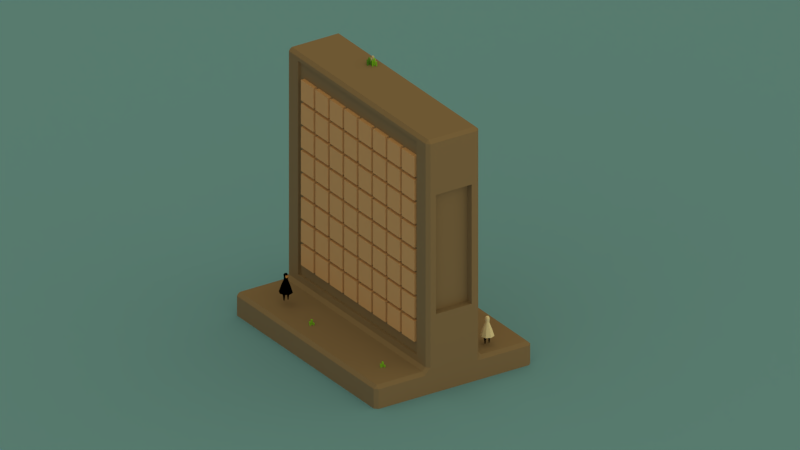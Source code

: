 # Source: level.blend  (saved by Blender 2.77.0; exported with 4.5.12 LTS)
import bpy
from mathutils import Matrix  # noqa: F401  (used for matrix-valued properties, if any)

bpy.ops.wm.read_factory_settings(use_empty=True)
scene = bpy.context.scene
scene.name = 'Scene'

# ---- collections
col_collection_1 = bpy.data.collections.new('Collection 1'); scene.collection.children.link(col_collection_1)
col_collection_12 = bpy.data.collections.new('Collection 12'); scene.collection.children.link(col_collection_12)

# ---- materials (node trees are filled in below, after node groups)
mat_material_003 = bpy.data.materials.new('Material.003')
mat_material_003.alpha_threshold = 0.0
mat_material_003.diffuse_color = (1.0, 1.0, 1.0, 1.0)
mat_material_003.roughness = 0.5
mat_material_002 = bpy.data.materials.new('Material.002')
mat_material_002.alpha_threshold = 0.0
mat_material_002.diffuse_color = (0.8, 0.4383, 0.2189, 1.0)
mat_material_002.roughness = 0.5
mat_material_001 = bpy.data.materials.new('Material.001')
mat_material_001.alpha_threshold = 0.0
mat_material_001.diffuse_color = (0.0, 0.0, 0.0, 1.0)
mat_material_001.roughness = 0.5
mat_material_005 = bpy.data.materials.new('Material.005')
mat_material_005.alpha_threshold = 0.0
mat_material_005.diffuse_color = (0.28, 0.8, 0.06832, 1.0)
mat_material_005.roughness = 0.5
mat_material_005.specular_intensity = 0.0
mat_material_006 = bpy.data.materials.new('Material.006')
mat_material_006.alpha_threshold = 0.0
mat_material_006.diffuse_color = (0.127, 0.4116, 0.07181, 1.0)
mat_material_006.roughness = 0.5
mat_material_006.specular_intensity = 0.0
mat_material_004 = bpy.data.materials.new('Material.004')
mat_material_004.alpha_threshold = 0.0
mat_material_004.diffuse_color = (0.1355, 0.457, 1.0, 1.0)
mat_material_004.roughness = 0.5
mat_material_004.specular_intensity = 0.0
mat_material_007 = bpy.data.materials.new('Material.007')
mat_material_007.alpha_threshold = 0.0
mat_material_007.roughness = 0.5
mat_material_007.specular_intensity = 0.0
mat_material_007.line_color = (0.0, 0.0, 0.0, 1.0)
mat_material_008 = bpy.data.materials.new('Material.008')
mat_material_008.alpha_threshold = 0.0
mat_material_008.roughness = 0.5

# ---- material node trees
mat_material_003.use_nodes = True; mat_material_003.node_tree.nodes.clear()
_N = mat_material_003.node_tree.nodes; _L = mat_material_003.node_tree.links
n0 = _N.new('ShaderNodeOutputMaterial'); n0.name = 'Material Output'; n0.location = (300, 300)
n1 = _N.new('ShaderNodeBsdfDiffuse'); n1.name = 'Diffuse BSDF'; n1.location = (10, 300)
n1.inputs[0].default_value = (1.0, 1.0, 1.0, 1.0)
_L.new(n1.outputs[0], n0.inputs[0])
n0.is_active_output = True
mat_material_002.use_nodes = True; mat_material_002.node_tree.nodes.clear()
_N = mat_material_002.node_tree.nodes; _L = mat_material_002.node_tree.links
n0 = _N.new('ShaderNodeOutputMaterial'); n0.name = 'Material Output'; n0.location = (300, 300)
n1 = _N.new('ShaderNodeBsdfDiffuse'); n1.name = 'Diffuse BSDF'; n1.location = (10, 300)
n1.inputs[0].default_value = (0.8, 0.4383, 0.2189, 1.0)
_L.new(n1.outputs[0], n0.inputs[0])
n0.is_active_output = True
mat_material_001.use_nodes = True; mat_material_001.node_tree.nodes.clear()
_N = mat_material_001.node_tree.nodes; _L = mat_material_001.node_tree.links
n0 = _N.new('ShaderNodeOutputMaterial'); n0.name = 'Material Output'; n0.location = (300, 300)
n1 = _N.new('ShaderNodeBsdfDiffuse'); n1.name = 'Diffuse BSDF'; n1.location = (10, 300)
n1.inputs[0].default_value = (0.0, 0.0, 0.0, 1.0)
_L.new(n1.outputs[0], n0.inputs[0])
n0.is_active_output = True
mat_material_005.use_nodes = True; mat_material_005.node_tree.nodes.clear()
_N = mat_material_005.node_tree.nodes; _L = mat_material_005.node_tree.links
n0 = _N.new('ShaderNodeOutputMaterial'); n0.name = 'Material Output'; n0.location = (300, 300)
n1 = _N.new('ShaderNodeBsdfDiffuse'); n1.name = 'Diffuse BSDF'; n1.location = (10, 300)
n1.inputs[0].default_value = (0.28, 0.8, 0.06832, 1.0)
_L.new(n1.outputs[0], n0.inputs[0])
n0.is_active_output = True
mat_material_004.use_nodes = True; mat_material_004.node_tree.nodes.clear()
_N = mat_material_004.node_tree.nodes; _L = mat_material_004.node_tree.links
n0 = _N.new('ShaderNodeOutputMaterial'); n0.name = 'Material Output'; n0.location = (1137, 300)
n1 = _N.new('ShaderNodeBsdfDiffuse'); n1.name = 'Diffuse BSDF'; n1.location = (10, 300)
n1.inputs[0].default_value = (0.1355, 0.457, 1.0, 1.0)
n2 = _N.new('ShaderNodeBsdfDiffuse'); n2.name = 'Diffuse BSDF.001'; n2.location = (11, 135)
n2.inputs[0].default_value = (1.0, 1.0, 1.0, 1.0)
n3 = _N.new('ShaderNodeMixShader'); n3.name = 'Mix Shader'; n3.location = (917, 313)
n4 = _N.new('ShaderNodeTexCoord'); n4.name = 'Texture Coordinate'; n4.location = (-143, 591)
n5 = _N.new('ShaderNodeInvert'); n5.name = 'Invert'; n5.location = (697, 426)
n5.inputs[0].default_value = 0.0
n6 = _N.new('ShaderNodeMapping'); n6.name = 'Mapping'; n6.location = (77, 547)
n7 = _N.new('ShaderNodeMath'); n7.name = 'Math'; n7.location = (477, 498)
n7.use_clamp = True
n7.inputs[1].default_value = 2.98e-08
_L.new(n1.outputs[0], n3.inputs[1])
_L.new(n3.outputs[0], n0.inputs[0])
_L.new(n4.outputs[6], n6.inputs[0])
_L.new(n2.outputs[0], n3.inputs[2])
_L.new(n5.outputs[0], n3.inputs[0])
_L.new(n6.outputs[0], n7.inputs[0])
_L.new(n7.outputs[0], n5.inputs[1])
n0.is_active_output = True
mat_material_007.use_nodes = True; mat_material_007.node_tree.nodes.clear()
_N = mat_material_007.node_tree.nodes; _L = mat_material_007.node_tree.links
n0 = _N.new('ShaderNodeOutputMaterial'); n0.name = 'Material Output'; n0.location = (300, 300)
n1 = _N.new('ShaderNodeBsdfDiffuse'); n1.name = 'Diffuse BSDF'; n1.location = (10, 300)
n1.inputs[0].default_value = (0.305, 0.2433, 0.2108, 1.0)
_L.new(n1.outputs[0], n0.inputs[0])
n0.is_active_output = True
mat_material_008.use_nodes = True; mat_material_008.node_tree.nodes.clear()
_N = mat_material_008.node_tree.nodes; _L = mat_material_008.node_tree.links
n0 = _N.new('ShaderNodeOutputMaterial'); n0.name = 'Material Output'; n0.location = (300, 300)
n1 = _N.new('ShaderNodeBsdfDiffuse'); n1.name = 'Diffuse BSDF'; n1.location = (10, 300)
n1.inputs[0].default_value = (0.8, 0.5192, 0.3774, 1.0)
_L.new(n1.outputs[0], n0.inputs[0])
n0.is_active_output = True

# ---- world
world_world = bpy.data.worlds.new('World'); scene.world = world_world
world_world.color = (0.05088, 0.05088, 0.05088)
world_world.use_sun_shadow = False
world_world.sun_shadow_jitter_overblur = 0.0
world_world.cycles.sampling_method = 'MANUAL'

# ---- cameras
cam_camera = bpy.data.cameras.new('Camera')
cam_camera.type = 'ORTHO'
cam_camera.clip_end = 100.0
cam_camera.lens = 35.0
cam_camera.sensor_width = 32.0
cam_camera.sensor_height = 18.0
cam_camera.ortho_scale = 19.61
cam_camera.dof.focus_distance = 0.0

# ---- lights
light_sun = bpy.data.lights.new('Sun', 'SUN')
light_sun.color = (1.0, 0.7604, 0.2291)
light_sun.transmission_factor = 0.0
light_sun.angle = 2.942
light_sun.energy = 1.6
light_sun.shadow_buffer_clip_start = 0.5
light_sun.shadow_soft_size = 10.0
light_sun.shadow_cascade_max_distance = 1000.0

# ---- meshes
me_cube_009 = bpy.data.meshes.new('Cube.009')
me_cube_009.from_pydata([(-0.0423, -0.04025, 0.06682), (-0.01354, -0.01149, 0.1814), (0.03854, -0.04025, 0.06682), (0.009778, -0.01149, 0.1814), (-0.01061, -0.009944, 0.2291), (0.006849, -0.009944, 0.2291), (-0.02929, -0.02724, 0.1241), (0.02553, -0.02724, 0.1241), (0.01157, -0.01328, 0.2193), (-0.01533, -0.01328, 0.2193), (-0.00102, -0.02114, -0.00272), (-0.008585, -0.0287, 0.06927), (-0.00102, -0.01645, -0.00272), (-0.008585, -0.008889, 0.06927), (0.003664, -0.02114, -0.00272), (0.01123, -0.0287, 0.06927), (0.003664, -0.01645, -0.00272), (0.01123, -0.008889, 0.06927), (-0.004802, -0.02492, 0.03328), (-0.004802, -0.01267, 0.03328), (0.007446, -0.01267, 0.03328), (0.007446, -0.02492, 0.03328), (-0.00539, -0.02551, 0.03886), (-0.00539, -0.01208, 0.03886), (0.008034, -0.01208, 0.03886), (0.008034, -0.02551, 0.03886), (-0.004202, -0.01327, 0.02756), (0.006846, -0.01327, 0.02756), (0.006846, -0.02432, 0.02756), (-0.004202, -0.02432, 0.02756), (-0.05889, 0.0, 0.06732), (-0.01833, 0.0, 0.1813), (0.05513, 0.0, 0.06732), (0.01456, 0.0, 0.1813), (-0.01419, 0.0, 0.2288), (0.01043, 0.0, 0.2288), (0.03678, 0.0, 0.1243), (-0.04054, 0.0, 0.1243), (-0.02086, 0.0, 0.2191), (0.01709, 0.0, 0.2191), (-0.001881, -0.05466, 0.06732), (-0.001881, -0.0141, 0.1813), (-0.001881, -0.01007, 0.2325), (-0.001881, -0.03632, 0.1243), (-0.001881, -0.01663, 0.2191), (-0.001881, 0.0, 0.2325), (-0.001881, 0.0, 0.06732), (0.0153, -0.01239, 0.2003), (-0.01444, -0.01239, 0.2003), (0.02045, 0.0, 0.2002), (-0.01959, 0.0, 0.2002), (-0.001881, -0.01536, 0.2002)], [], [(36, 33, 3, 7), (43, 41, 1, 6), (46, 32, 2, 40), (45, 34, 4, 42), (38, 9, 4, 34), (44, 8, 5, 42), (40, 43, 6, 0), (32, 36, 7, 2), (51, 47, 8, 44), (50, 48, 9, 38), (22, 11, 13, 23), (23, 13, 17, 24), (24, 17, 15, 25), (25, 15, 11, 22), (12, 16, 14, 10), (17, 13, 11, 15), (28, 21, 18, 29), (27, 20, 21, 28), (26, 19, 20, 27), (29, 18, 19, 26), (21, 25, 22, 18), (20, 24, 25, 21), (19, 23, 24, 20), (18, 22, 23, 19), (10, 29, 26, 12), (12, 26, 27, 16), (16, 27, 28, 14), (14, 28, 29, 10), (47, 49, 39, 8), (0, 6, 37, 30), (8, 39, 35, 5), (6, 1, 31, 37), (48, 51, 44, 9), (2, 7, 43, 40), (9, 44, 42, 4), (35, 45, 42, 5), (30, 46, 40, 0), (7, 3, 41, 43), (1, 41, 51, 48), (3, 33, 49, 47), (31, 1, 48, 50), (41, 3, 47, 51)])
me_cube_009.polygons.foreach_set('material_index', [0, 0, 0, 0, 0, 0, 0, 0, 0, 0, 2, 2, 2, 2, 2, 2, 2, 2, 2, 2, 2, 2, 2, 2, 2, 2, 2, 2, 1, 0, 0, 0, 0, 0, 0, 0, 0, 0, 0, 0, 0, 0])
me_cube_009.materials.append(mat_material_003)
me_cube_009.materials.append(mat_material_002)
me_cube_009.materials.append(mat_material_001)
me_cube_009.use_remesh_preserve_volume = False
me_cube_009.use_remesh_preserve_attributes = False
me_cube_009.use_mirror_vertex_groups = False
me_cube_009.update()
me_cube_008 = bpy.data.meshes.new('Cube.008')
me_cube_008.from_pydata([(-0.02, -0.02, -0.126), (-0.02, -0.02, 0.126), (-0.02, 0.02, -0.126), (-0.02, 0.02, 0.126), (0.02, -0.02, -0.126), (0.02, -0.02, 0.126), (0.02, 0.02, -0.126), (0.02, 0.02, 0.126), (0.05303, 0.004143, -0.09144), (0.05303, 0.004143, 0.06859), (0.05303, 0.02955, -0.09144), (0.05303, 0.02955, 0.06859), (0.07843, 0.004143, -0.09144), (0.07843, 0.004143, 0.06859), (0.07843, 0.02955, -0.09144), (0.07843, 0.02955, 0.06859), (-0.06848, -0.0374, -0.09811), (-0.06848, -0.0374, 0.06192), (-0.06848, -0.012, -0.09811), (-0.06848, -0.012, 0.06192), (-0.04308, -0.0374, -0.09811), (-0.04308, -0.0374, 0.06192), (-0.04308, -0.012, -0.09811), (-0.04308, -0.012, 0.06192), (0.01644, -0.07986, -0.1337), (0.01644, -0.07986, 0.09751), (0.01644, -0.05446, -0.1337), (0.01644, -0.05446, 0.09751), (0.04185, -0.07986, -0.1337), (0.04185, -0.07986, 0.09751), (0.04185, -0.05446, -0.1337), (0.04185, -0.05446, 0.09751), (-0.06851, 0.02016, -0.07248), (-0.06851, 0.02016, 0.1091), (-0.06851, 0.04011, -0.07248), (-0.06851, 0.04011, 0.1091), (-0.04856, 0.02016, -0.07248), (-0.04856, 0.02016, 0.1091), (-0.04856, 0.04011, -0.07248), (-0.04856, 0.04011, 0.1091)], [], [(0, 1, 3, 2), (2, 3, 7, 6), (6, 7, 5, 4), (4, 5, 1, 0), (2, 6, 4, 0), (7, 3, 1, 5), (8, 9, 11, 10), (10, 11, 15, 14), (14, 15, 13, 12), (12, 13, 9, 8), (10, 14, 12, 8), (15, 11, 9, 13), (16, 17, 19, 18), (18, 19, 23, 22), (22, 23, 21, 20), (20, 21, 17, 16), (18, 22, 20, 16), (23, 19, 17, 21), (24, 25, 27, 26), (26, 27, 31, 30), (30, 31, 29, 28), (28, 29, 25, 24), (26, 30, 28, 24), (31, 27, 25, 29), (32, 33, 35, 34), (34, 35, 39, 38), (38, 39, 37, 36), (36, 37, 33, 32), (34, 38, 36, 32), (39, 35, 33, 37)])
me_cube_008.materials.append(mat_material_005)
me_cube_008.use_remesh_preserve_volume = False
me_cube_008.use_remesh_preserve_attributes = False
me_cube_008.use_mirror_vertex_groups = False
me_cube_008.update()
me_cube_007 = bpy.data.meshes.new('Cube.007')
me_cube_007.from_pydata([(-0.02, -0.02, -0.126), (-0.02, -0.02, 0.126), (-0.02, 0.02, -0.126), (-0.02, 0.02, 0.126), (0.02, -0.02, -0.126), (0.02, -0.02, 0.126), (0.02, 0.02, -0.126), (0.02, 0.02, 0.126), (0.05303, 0.004143, -0.09144), (0.05303, 0.004143, 0.06859), (0.05303, 0.02955, -0.09144), (0.05303, 0.02955, 0.06859), (0.07843, 0.004143, -0.09144), (0.07843, 0.004143, 0.06859), (0.07843, 0.02955, -0.09144), (0.07843, 0.02955, 0.06859), (-0.06848, -0.0374, -0.09811), (-0.06848, -0.0374, 0.06192), (-0.06848, -0.012, -0.09811), (-0.06848, -0.012, 0.06192), (-0.04308, -0.0374, -0.09811), (-0.04308, -0.0374, 0.06192), (-0.04308, -0.012, -0.09811), (-0.04308, -0.012, 0.06192), (0.01644, -0.07986, -0.1337), (0.01644, -0.07986, 0.09751), (0.01644, -0.05446, -0.1337), (0.01644, -0.05446, 0.09751), (0.04185, -0.07986, -0.1337), (0.04185, -0.07986, 0.09751), (0.04185, -0.05446, -0.1337), (0.04185, -0.05446, 0.09751), (-0.06851, 0.02016, -0.07248), (-0.06851, 0.02016, 0.1091), (-0.06851, 0.04011, -0.07248), (-0.06851, 0.04011, 0.1091), (-0.04856, 0.02016, -0.07248), (-0.04856, 0.02016, 0.1091), (-0.04856, 0.04011, -0.07248), (-0.04856, 0.04011, 0.1091)], [], [(0, 1, 3, 2), (2, 3, 7, 6), (6, 7, 5, 4), (4, 5, 1, 0), (2, 6, 4, 0), (7, 3, 1, 5), (8, 9, 11, 10), (10, 11, 15, 14), (14, 15, 13, 12), (12, 13, 9, 8), (10, 14, 12, 8), (15, 11, 9, 13), (16, 17, 19, 18), (18, 19, 23, 22), (22, 23, 21, 20), (20, 21, 17, 16), (18, 22, 20, 16), (23, 19, 17, 21), (24, 25, 27, 26), (26, 27, 31, 30), (30, 31, 29, 28), (28, 29, 25, 24), (26, 30, 28, 24), (31, 27, 25, 29), (32, 33, 35, 34), (34, 35, 39, 38), (38, 39, 37, 36), (36, 37, 33, 32), (34, 38, 36, 32), (39, 35, 33, 37)])
me_cube_007.use_remesh_preserve_volume = False
me_cube_007.use_remesh_preserve_attributes = False
me_cube_007.use_mirror_vertex_groups = False
me_cube_007.update()
me_cube_006 = bpy.data.meshes.new('Cube.006')
me_cube_006.from_pydata([(-0.02, -0.02, -0.126), (-0.02, -0.02, 0.126), (-0.02, 0.02, -0.126), (-0.02, 0.02, 0.126), (0.02, -0.02, -0.126), (0.02, -0.02, 0.126), (0.02, 0.02, -0.126), (0.02, 0.02, 0.126), (0.05303, 0.004143, -0.09144), (0.05303, 0.004143, 0.06859), (0.05303, 0.02955, -0.09144), (0.05303, 0.02955, 0.06859), (0.07843, 0.004143, -0.09144), (0.07843, 0.004143, 0.06859), (0.07843, 0.02955, -0.09144), (0.07843, 0.02955, 0.06859), (-0.06848, -0.0374, -0.09811), (-0.06848, -0.0374, 0.06192), (-0.06848, -0.012, -0.09811), (-0.06848, -0.012, 0.06192), (-0.04308, -0.0374, -0.09811), (-0.04308, -0.0374, 0.06192), (-0.04308, -0.012, -0.09811), (-0.04308, -0.012, 0.06192), (0.01644, -0.07986, -0.1337), (0.01644, -0.07986, 0.09751), (0.01644, -0.05446, -0.1337), (0.01644, -0.05446, 0.09751), (0.04185, -0.07986, -0.1337), (0.04185, -0.07986, 0.09751), (0.04185, -0.05446, -0.1337), (0.04185, -0.05446, 0.09751), (-0.06851, 0.02016, -0.07248), (-0.06851, 0.02016, 0.1091), (-0.06851, 0.04011, -0.07248), (-0.06851, 0.04011, 0.1091), (-0.04856, 0.02016, -0.07248), (-0.04856, 0.02016, 0.1091), (-0.04856, 0.04011, -0.07248), (-0.04856, 0.04011, 0.1091)], [], [(0, 1, 3, 2), (2, 3, 7, 6), (6, 7, 5, 4), (4, 5, 1, 0), (2, 6, 4, 0), (7, 3, 1, 5), (8, 9, 11, 10), (10, 11, 15, 14), (14, 15, 13, 12), (12, 13, 9, 8), (10, 14, 12, 8), (15, 11, 9, 13), (16, 17, 19, 18), (18, 19, 23, 22), (22, 23, 21, 20), (20, 21, 17, 16), (18, 22, 20, 16), (23, 19, 17, 21), (24, 25, 27, 26), (26, 27, 31, 30), (30, 31, 29, 28), (28, 29, 25, 24), (26, 30, 28, 24), (31, 27, 25, 29), (32, 33, 35, 34), (34, 35, 39, 38), (38, 39, 37, 36), (36, 37, 33, 32), (34, 38, 36, 32), (39, 35, 33, 37)])
me_cube_006.materials.append(mat_material_006)
me_cube_006.use_remesh_preserve_volume = False
me_cube_006.use_remesh_preserve_attributes = False
me_cube_006.use_mirror_vertex_groups = False
me_cube_006.update()
me_cube_005 = bpy.data.meshes.new('Cube.005')
me_cube_005.from_pydata([(-0.02, -0.02, -0.126), (-0.02, -0.02, 0.126), (-0.02, 0.02, -0.126), (-0.02, 0.02, 0.126), (0.02, -0.02, -0.126), (0.02, -0.02, 0.126), (0.02, 0.02, -0.126), (0.02, 0.02, 0.126), (0.05303, 0.004143, -0.09144), (0.05303, 0.004143, 0.06859), (0.05303, 0.02955, -0.09144), (0.05303, 0.02955, 0.06859), (0.07843, 0.004143, -0.09144), (0.07843, 0.004143, 0.06859), (0.07843, 0.02955, -0.09144), (0.07843, 0.02955, 0.06859), (-0.06848, -0.0374, -0.09811), (-0.06848, -0.0374, 0.06192), (-0.06848, -0.012, -0.09811), (-0.06848, -0.012, 0.06192), (-0.04308, -0.0374, -0.09811), (-0.04308, -0.0374, 0.06192), (-0.04308, -0.012, -0.09811), (-0.04308, -0.012, 0.06192), (0.01644, -0.07986, -0.1337), (0.01644, -0.07986, 0.09751), (0.01644, -0.05446, -0.1337), (0.01644, -0.05446, 0.09751), (0.04185, -0.07986, -0.1337), (0.04185, -0.07986, 0.09751), (0.04185, -0.05446, -0.1337), (0.04185, -0.05446, 0.09751), (-0.06851, 0.02016, -0.07248), (-0.06851, 0.02016, 0.1091), (-0.06851, 0.04011, -0.07248), (-0.06851, 0.04011, 0.1091), (-0.04856, 0.02016, -0.07248), (-0.04856, 0.02016, 0.1091), (-0.04856, 0.04011, -0.07248), (-0.04856, 0.04011, 0.1091)], [], [(0, 1, 3, 2), (2, 3, 7, 6), (6, 7, 5, 4), (4, 5, 1, 0), (2, 6, 4, 0), (7, 3, 1, 5), (8, 9, 11, 10), (10, 11, 15, 14), (14, 15, 13, 12), (12, 13, 9, 8), (10, 14, 12, 8), (15, 11, 9, 13), (16, 17, 19, 18), (18, 19, 23, 22), (22, 23, 21, 20), (20, 21, 17, 16), (18, 22, 20, 16), (23, 19, 17, 21), (24, 25, 27, 26), (26, 27, 31, 30), (30, 31, 29, 28), (28, 29, 25, 24), (26, 30, 28, 24), (31, 27, 25, 29), (32, 33, 35, 34), (34, 35, 39, 38), (38, 39, 37, 36), (36, 37, 33, 32), (34, 38, 36, 32), (39, 35, 33, 37)])
me_cube_005.materials.append(mat_material_005)
me_cube_005.use_remesh_preserve_volume = False
me_cube_005.use_remesh_preserve_attributes = False
me_cube_005.use_mirror_vertex_groups = False
me_cube_005.update()
me_cube_004 = bpy.data.meshes.new('Cube.004')
me_cube_004.from_pydata([(-0.02, -0.02, -0.126), (-0.02, -0.02, 0.126), (-0.02, 0.02, -0.126), (-0.02, 0.02, 0.126), (0.02, -0.02, -0.126), (0.02, -0.02, 0.126), (0.02, 0.02, -0.126), (0.02, 0.02, 0.126), (0.05303, 0.004143, -0.09144), (0.05303, 0.004143, 0.06859), (0.05303, 0.02955, -0.09144), (0.05303, 0.02955, 0.06859), (0.07843, 0.004143, -0.09144), (0.07843, 0.004143, 0.06859), (0.07843, 0.02955, -0.09144), (0.07843, 0.02955, 0.06859), (-0.06848, -0.0374, -0.09811), (-0.06848, -0.0374, 0.06192), (-0.06848, -0.012, -0.09811), (-0.06848, -0.012, 0.06192), (-0.04308, -0.0374, -0.09811), (-0.04308, -0.0374, 0.06192), (-0.04308, -0.012, -0.09811), (-0.04308, -0.012, 0.06192), (0.01644, -0.07986, -0.1337), (0.01644, -0.07986, 0.09751), (0.01644, -0.05446, -0.1337), (0.01644, -0.05446, 0.09751), (0.04185, -0.07986, -0.1337), (0.04185, -0.07986, 0.09751), (0.04185, -0.05446, -0.1337), (0.04185, -0.05446, 0.09751), (-0.06851, 0.02016, -0.07248), (-0.06851, 0.02016, 0.1091), (-0.06851, 0.04011, -0.07248), (-0.06851, 0.04011, 0.1091), (-0.04856, 0.02016, -0.07248), (-0.04856, 0.02016, 0.1091), (-0.04856, 0.04011, -0.07248), (-0.04856, 0.04011, 0.1091)], [], [(0, 1, 3, 2), (2, 3, 7, 6), (6, 7, 5, 4), (4, 5, 1, 0), (2, 6, 4, 0), (7, 3, 1, 5), (8, 9, 11, 10), (10, 11, 15, 14), (14, 15, 13, 12), (12, 13, 9, 8), (10, 14, 12, 8), (15, 11, 9, 13), (16, 17, 19, 18), (18, 19, 23, 22), (22, 23, 21, 20), (20, 21, 17, 16), (18, 22, 20, 16), (23, 19, 17, 21), (24, 25, 27, 26), (26, 27, 31, 30), (30, 31, 29, 28), (28, 29, 25, 24), (26, 30, 28, 24), (31, 27, 25, 29), (32, 33, 35, 34), (34, 35, 39, 38), (38, 39, 37, 36), (36, 37, 33, 32), (34, 38, 36, 32), (39, 35, 33, 37)])
me_cube_004.materials.append(mat_material_005)
me_cube_004.use_remesh_preserve_volume = False
me_cube_004.use_remesh_preserve_attributes = False
me_cube_004.use_mirror_vertex_groups = False
me_cube_004.update()
me_plane = bpy.data.meshes.new('Plane')
me_plane.from_pydata([(-100.0, -100.0, 0.0), (100.0, -100.0, 0.0), (-100.0, 100.0, 0.0), (100.0, 100.0, 0.0), (-100.0, 0.0, 0.0), (0.0, -100.0, 0.0), (100.0, 0.0, 0.0), (0.0, 100.0, 0.0), (0.0, 0.0, 0.0), (-100.0, -50.0, 0.0), (50.0, -100.0, 0.0), (100.0, 50.0, 0.0), (-50.0, 100.0, 0.0), (-100.0, 50.0, 0.0), (-50.0, -100.0, 0.0), (100.0, -50.0, 0.0), (50.0, 100.0, 0.0), (0.0, 50.0, 0.0), (0.0, -50.0, 0.0), (-50.0, 0.0, 0.0), (50.0, 0.0, 0.0), (50.0, -50.0, 0.0), (-50.0, -50.0, 0.0), (-50.0, 50.0, 0.0), (50.0, 50.0, 0.0), (-100.0, -75.0, 0.0), (75.0, -100.0, 0.0), (100.0, 75.0, 0.0), (-75.0, 100.0, 0.0), (-100.0, 25.0, 0.0), (-25.0, -100.0, 0.0), (100.0, -25.0, 0.0), (25.0, 100.0, 0.0), (0.0, 75.0, 0.0), (0.0, -25.0, 0.0), (-75.0, 0.0, 0.0), (25.0, 0.0, 0.0), (-100.0, -25.0, 0.0), (25.0, -100.0, 0.0), (100.0, 25.0, 0.0), (-25.0, 100.0, 0.0), (-100.0, 75.0, 0.0), (-75.0, -100.0, 0.0), (100.0, -75.0, 0.0), (75.0, 100.0, 0.0), (0.0, 25.0, 0.0), (0.0, -75.0, 0.0), (-25.0, 0.0, 0.0), (75.0, 0.0, 0.0), (50.0, -25.0, 0.0), (50.0, -75.0, 0.0), (25.0, -50.0, 0.0), (75.0, -50.0, 0.0), (-50.0, -25.0, 0.0), (-50.0, -75.0, 0.0), (-75.0, -50.0, 0.0), (-25.0, -50.0, 0.0), (-50.0, 75.0, 0.0), (-50.0, 25.0, 0.0), (-75.0, 50.0, 0.0), (-25.0, 50.0, 0.0), (50.0, 75.0, 0.0), (50.0, 25.0, 0.0), (25.0, 50.0, 0.0), (75.0, 50.0, 0.0), (75.0, 25.0, 0.0), (25.0, 25.0, 0.0), (25.0, 75.0, 0.0), (-25.0, 25.0, 0.0), (-75.0, 25.0, 0.0), (-75.0, 75.0, 0.0), (-25.0, -75.0, 0.0), (-75.0, -75.0, 0.0), (-75.0, -25.0, 0.0), (75.0, -75.0, 0.0), (25.0, -75.0, 0.0), (25.0, -25.0, 0.0), (75.0, -25.0, 0.0), (-25.0, -25.0, 0.0), (-25.0, 75.0, 0.0), (75.0, 75.0, 0.0), (-100.0, -87.5, 0.0), (87.5, -100.0, 0.0), (100.0, 87.5, 0.0), (-87.5, 100.0, 0.0), (-100.0, 12.5, 0.0), (-12.5, -100.0, 0.0), (100.0, -12.5, 0.0), (12.5, 100.0, 0.0), (0.0, 87.5, 0.0), (0.0, -12.5, 0.0), (-87.5, 0.0, 0.0), (12.5, 0.0, 0.0), (-100.0, -37.5, 0.0), (37.5, -100.0, 0.0), (100.0, 37.5, 0.0), (-37.5, 100.0, 0.0), (-100.0, 62.5, 0.0), (-62.5, -100.0, 0.0), (100.0, -62.5, 0.0), (62.5, 100.0, 0.0), (0.0, 37.5, 0.0), (0.0, -62.5, 0.0), (-37.5, 0.0, 0.0), (62.5, 0.0, 0.0), (50.0, -12.5, 0.0), (50.0, -62.5, 0.0), (12.5, -50.0, 0.0), (62.5, -50.0, 0.0), (-50.0, -12.5, 0.0), (-50.0, -62.5, 0.0), (-87.5, -50.0, 0.0), (-37.5, -50.0, 0.0), (-50.0, 87.5, 0.0), (-50.0, 37.5, 0.0), (-87.5, 50.0, 0.0), (-37.5, 50.0, 0.0), (50.0, 87.5, 0.0), (50.0, 37.5, 0.0), (12.5, 50.0, 0.0), (62.5, 50.0, 0.0), (-100.0, -62.5, 0.0), (62.5, -100.0, 0.0), (100.0, 62.5, 0.0), (-62.5, 100.0, 0.0), (-100.0, 37.5, 0.0), (-37.5, -100.0, 0.0), (100.0, -37.5, 0.0), (37.5, 100.0, 0.0), (0.0, 62.5, 0.0), (0.0, -37.5, 0.0), (-62.5, 0.0, 0.0), (37.5, 0.0, 0.0), (-100.0, -12.5, 0.0), (12.5, -100.0, 0.0), (100.0, 12.5, 0.0), (-12.5, 100.0, 0.0), (-100.0, 87.5, 0.0), (-87.5, -100.0, 0.0), (100.0, -87.5, 0.0), (87.5, 100.0, 0.0), (0.0, 12.5, 0.0), (0.0, -87.5, 0.0), (-12.5, 0.0, 0.0), (87.5, 0.0, 0.0), (50.0, -37.5, 0.0), (50.0, -87.5, 0.0), (37.5, -50.0, 0.0), (87.5, -50.0, 0.0), (-50.0, -37.5, 0.0), (-50.0, -87.5, 0.0), (-62.5, -50.0, 0.0), (-12.5, -50.0, 0.0), (-50.0, 62.5, 0.0), (-50.0, 12.5, 0.0), (-62.5, 50.0, 0.0), (-12.5, 50.0, 0.0), (50.0, 62.5, 0.0), (50.0, 12.5, 0.0), (37.5, 50.0, 0.0), (87.5, 50.0, 0.0), (75.0, 37.5, 0.0), (75.0, 12.5, 0.0), (62.5, 25.0, 0.0), (87.5, 25.0, 0.0), (25.0, 37.5, 0.0), (25.0, 12.5, 0.0), (12.5, 25.0, 0.0), (37.5, 25.0, 0.0), (25.0, 87.5, 0.0), (25.0, 62.5, 0.0), (12.5, 75.0, 0.0), (37.5, 75.0, 0.0), (-25.0, 37.5, 0.0), (-25.0, 12.5, 0.0), (-37.5, 25.0, 0.0), (-12.5, 25.0, 0.0), (-75.0, 37.5, 0.0), (-75.0, 12.5, 0.0), (-87.5, 25.0, 0.0), (-62.5, 25.0, 0.0), (-75.0, 87.5, 0.0), (-75.0, 62.5, 0.0), (-87.5, 75.0, 0.0), (-62.5, 75.0, 0.0), (-25.0, -62.5, 0.0), (-25.0, -87.5, 0.0), (-37.5, -75.0, 0.0), (-12.5, -75.0, 0.0), (-75.0, -62.5, 0.0), (-75.0, -87.5, 0.0), (-87.5, -75.0, 0.0), (-62.5, -75.0, 0.0), (-75.0, -12.5, 0.0), (-75.0, -37.5, 0.0), (-87.5, -25.0, 0.0), (-62.5, -25.0, 0.0), (75.0, -62.5, 0.0), (75.0, -87.5, 0.0), (62.5, -75.0, 0.0), (87.5, -75.0, 0.0), (25.0, -62.5, 0.0), (25.0, -87.5, 0.0), (12.5, -75.0, 0.0), (37.5, -75.0, 0.0), (25.0, -12.5, 0.0), (25.0, -37.5, 0.0), (12.5, -25.0, 0.0), (37.5, -25.0, 0.0), (75.0, -12.5, 0.0), (75.0, -37.5, 0.0), (62.5, -25.0, 0.0), (87.5, -25.0, 0.0), (-25.0, -12.5, 0.0), (-25.0, -37.5, 0.0), (-37.5, -25.0, 0.0), (-12.5, -25.0, 0.0), (-25.0, 87.5, 0.0), (-25.0, 62.5, 0.0), (-37.5, 75.0, 0.0), (-12.5, 75.0, 0.0), (75.0, 87.5, 0.0), (75.0, 62.5, 0.0), (62.5, 75.0, 0.0), (87.5, 75.0, 0.0), (87.5, 62.5, 0.0), (62.5, 62.5, 0.0), (62.5, 87.5, 0.0), (-12.5, 62.5, 0.0), (-37.5, 62.5, 0.0), (-37.5, 87.5, 0.0), (-12.5, -37.5, 0.0), (-37.5, -37.5, 0.0), (-37.5, -12.5, 0.0), (87.5, -37.5, 0.0), (62.5, -37.5, 0.0), (62.5, -12.5, 0.0), (37.5, -37.5, 0.0), (12.5, -37.5, 0.0), (12.5, -12.5, 0.0), (37.5, -87.5, 0.0), (12.5, -87.5, 0.0), (12.5, -62.5, 0.0), (87.5, -87.5, 0.0), (62.5, -87.5, 0.0), (62.5, -62.5, 0.0), (-62.5, -37.5, 0.0), (-87.5, -37.5, 0.0), (-87.5, -12.5, 0.0), (-62.5, -87.5, 0.0), (-87.5, -87.5, 0.0), (-87.5, -62.5, 0.0), (-12.5, -87.5, 0.0), (-37.5, -87.5, 0.0), (-37.5, -62.5, 0.0), (-62.5, 62.5, 0.0), (-87.5, 62.5, 0.0), (-87.5, 87.5, 0.0), (-62.5, 12.5, 0.0), (-87.5, 12.5, 0.0), (-87.5, 37.5, 0.0), (-12.5, 12.5, 0.0), (-37.5, 12.5, 0.0), (-37.5, 37.5, 0.0), (37.5, 62.5, 0.0), (12.5, 62.5, 0.0), (12.5, 87.5, 0.0), (37.5, 12.5, 0.0), (12.5, 12.5, 0.0), (12.5, 37.5, 0.0), (87.5, 12.5, 0.0), (62.5, 12.5, 0.0), (62.5, 37.5, 0.0), (87.5, 37.5, 0.0), (37.5, 37.5, 0.0), (37.5, 87.5, 0.0), (-12.5, 37.5, 0.0), (-62.5, 37.5, 0.0), (-62.5, 87.5, 0.0), (-12.5, -62.5, 0.0), (-62.5, -62.5, 0.0), (-62.5, -12.5, 0.0), (87.5, -62.5, 0.0), (37.5, -62.5, 0.0), (37.5, -12.5, 0.0), (87.5, -12.5, 0.0), (-12.5, -12.5, 0.0), (-12.5, 87.5, 0.0), (87.5, 87.5, 0.0)], [], [(288, 83, 3, 140), (287, 89, 7, 136), (286, 90, 8, 143), (285, 87, 6, 144), (284, 105, 20, 132), (283, 106, 21, 147), (282, 99, 15, 148), (281, 109, 19, 131), (280, 110, 22, 151), (279, 102, 18, 152), (278, 113, 12, 124), (277, 114, 23, 155), (276, 101, 17, 156), (275, 117, 16, 128), (274, 118, 24, 159), (273, 95, 11, 160), (272, 161, 64, 120), (271, 162, 65, 163), (270, 135, 39, 164), (269, 165, 63, 119), (268, 166, 66, 167), (267, 158, 62, 168), (266, 169, 32, 88), (265, 170, 67, 171), (264, 157, 61, 172), (263, 173, 60, 116), (262, 174, 68, 175), (261, 141, 45, 176), (260, 177, 59, 115), (259, 178, 69, 179), (258, 154, 58, 180), (257, 181, 28, 84), (256, 182, 70, 183), (255, 153, 57, 184), (254, 185, 56, 112), (253, 186, 71, 187), (252, 142, 46, 188), (251, 189, 55, 111), (250, 190, 72, 191), (249, 150, 54, 192), (248, 193, 35, 91), (247, 194, 73, 195), (246, 149, 53, 196), (245, 197, 52, 108), (244, 198, 74, 199), (243, 139, 43, 200), (242, 201, 51, 107), (241, 202, 75, 203), (240, 146, 50, 204), (239, 205, 36, 92), (238, 206, 76, 207), (237, 145, 49, 208), (236, 209, 48, 104), (235, 210, 77, 211), (234, 127, 31, 212), (233, 213, 47, 103), (232, 214, 78, 215), (231, 130, 34, 216), (230, 217, 40, 96), (229, 218, 79, 219), (228, 129, 33, 220), (227, 221, 44, 100), (226, 222, 80, 223), (225, 123, 27, 224), (222, 225, 224, 80), (64, 160, 225, 222), (160, 11, 123, 225), (157, 226, 223, 61), (24, 120, 226, 157), (120, 64, 222, 226), (117, 227, 100, 16), (61, 223, 227, 117), (223, 80, 221, 227), (218, 228, 220, 79), (60, 156, 228, 218), (156, 17, 129, 228), (153, 229, 219, 57), (23, 116, 229, 153), (116, 60, 218, 229), (113, 230, 96, 12), (57, 219, 230, 113), (219, 79, 217, 230), (214, 231, 216, 78), (56, 152, 231, 214), (152, 18, 130, 231), (149, 232, 215, 53), (22, 112, 232, 149), (112, 56, 214, 232), (109, 233, 103, 19), (53, 215, 233, 109), (215, 78, 213, 233), (210, 234, 212, 77), (52, 148, 234, 210), (148, 15, 127, 234), (145, 235, 211, 49), (21, 108, 235, 145), (108, 52, 210, 235), (105, 236, 104, 20), (49, 211, 236, 105), (211, 77, 209, 236), (206, 237, 208, 76), (51, 147, 237, 206), (147, 21, 145, 237), (130, 238, 207, 34), (18, 107, 238, 130), (107, 51, 206, 238), (90, 239, 92, 8), (34, 207, 239, 90), (207, 76, 205, 239), (202, 240, 204, 75), (38, 94, 240, 202), (94, 10, 146, 240), (142, 241, 203, 46), (5, 134, 241, 142), (134, 38, 202, 241), (102, 242, 107, 18), (46, 203, 242, 102), (203, 75, 201, 242), (198, 243, 200, 74), (26, 82, 243, 198), (82, 1, 139, 243), (146, 244, 199, 50), (10, 122, 244, 146), (122, 26, 198, 244), (106, 245, 108, 21), (50, 199, 245, 106), (199, 74, 197, 245), (194, 246, 196, 73), (55, 151, 246, 194), (151, 22, 149, 246), (93, 247, 195, 37), (9, 111, 247, 93), (111, 55, 194, 247), (133, 248, 91, 4), (37, 195, 248, 133), (195, 73, 193, 248), (190, 249, 192, 72), (42, 98, 249, 190), (98, 14, 150, 249), (81, 250, 191, 25), (0, 138, 250, 81), (138, 42, 190, 250), (121, 251, 111, 9), (25, 191, 251, 121), (191, 72, 189, 251), (186, 252, 188, 71), (30, 86, 252, 186), (86, 5, 142, 252), (150, 253, 187, 54), (14, 126, 253, 150), (126, 30, 186, 253), (110, 254, 112, 22), (54, 187, 254, 110), (187, 71, 185, 254), (182, 255, 184, 70), (59, 155, 255, 182), (155, 23, 153, 255), (97, 256, 183, 41), (13, 115, 256, 97), (115, 59, 182, 256), (137, 257, 84, 2), (41, 183, 257, 137), (183, 70, 181, 257), (178, 258, 180, 69), (35, 131, 258, 178), (131, 19, 154, 258), (85, 259, 179, 29), (4, 91, 259, 85), (91, 35, 178, 259), (125, 260, 115, 13), (29, 179, 260, 125), (179, 69, 177, 260), (174, 261, 176, 68), (47, 143, 261, 174), (143, 8, 141, 261), (154, 262, 175, 58), (19, 103, 262, 154), (103, 47, 174, 262), (114, 263, 116, 23), (58, 175, 263, 114), (175, 68, 173, 263), (170, 264, 172, 67), (63, 159, 264, 170), (159, 24, 157, 264), (129, 265, 171, 33), (17, 119, 265, 129), (119, 63, 170, 265), (89, 266, 88, 7), (33, 171, 266, 89), (171, 67, 169, 266), (166, 267, 168, 66), (36, 132, 267, 166), (132, 20, 158, 267), (141, 268, 167, 45), (8, 92, 268, 141), (92, 36, 166, 268), (101, 269, 119, 17), (45, 167, 269, 101), (167, 66, 165, 269), (162, 270, 164, 65), (48, 144, 270, 162), (144, 6, 135, 270), (158, 271, 163, 62), (20, 104, 271, 158), (104, 48, 162, 271), (118, 272, 120, 24), (62, 163, 272, 118), (163, 65, 161, 272), (161, 273, 160, 64), (65, 164, 273, 161), (164, 39, 95, 273), (165, 274, 159, 63), (66, 168, 274, 165), (168, 62, 118, 274), (169, 275, 128, 32), (67, 172, 275, 169), (172, 61, 117, 275), (173, 276, 156, 60), (68, 176, 276, 173), (176, 45, 101, 276), (177, 277, 155, 59), (69, 180, 277, 177), (180, 58, 114, 277), (181, 278, 124, 28), (70, 184, 278, 181), (184, 57, 113, 278), (185, 279, 152, 56), (71, 188, 279, 185), (188, 46, 102, 279), (189, 280, 151, 55), (72, 192, 280, 189), (192, 54, 110, 280), (193, 281, 131, 35), (73, 196, 281, 193), (196, 53, 109, 281), (197, 282, 148, 52), (74, 200, 282, 197), (200, 43, 99, 282), (201, 283, 147, 51), (75, 204, 283, 201), (204, 50, 106, 283), (205, 284, 132, 36), (76, 208, 284, 205), (208, 49, 105, 284), (209, 285, 144, 48), (77, 212, 285, 209), (212, 31, 87, 285), (213, 286, 143, 47), (78, 216, 286, 213), (216, 34, 90, 286), (217, 287, 136, 40), (79, 220, 287, 217), (220, 33, 89, 287), (221, 288, 140, 44), (80, 224, 288, 221), (224, 27, 83, 288)])
me_plane.polygons.foreach_set('use_smooth', [True] * 256)
me_plane.materials.append(mat_material_004)
me_plane.use_remesh_preserve_volume = False
me_plane.use_remesh_preserve_attributes = False
me_plane.use_mirror_vertex_groups = False
me_plane.update()
me_cube_001 = bpy.data.meshes.new('Cube.001')
me_cube_001.from_pydata([(-0.0423, -0.04025, 0.06682), (-0.01354, -0.01149, 0.1814), (0.03854, -0.04025, 0.06682), (0.009778, -0.01149, 0.1814), (-0.01061, -0.009944, 0.2291), (0.006849, -0.009944, 0.2291), (-0.02929, -0.02724, 0.1241), (0.02553, -0.02724, 0.1241), (0.01157, -0.01328, 0.2193), (-0.01533, -0.01328, 0.2193), (-0.00102, -0.02114, -0.00272), (-0.008585, -0.0287, 0.06927), (-0.00102, -0.01645, -0.00272), (-0.008585, -0.008889, 0.06927), (0.003664, -0.02114, -0.00272), (0.01123, -0.0287, 0.06927), (0.003664, -0.01645, -0.00272), (0.01123, -0.008889, 0.06927), (-0.004802, -0.02492, 0.03328), (-0.004802, -0.01267, 0.03328), (0.007446, -0.01267, 0.03328), (0.007446, -0.02492, 0.03328), (-0.00539, -0.02551, 0.03886), (-0.00539, -0.01208, 0.03886), (0.008034, -0.01208, 0.03886), (0.008034, -0.02551, 0.03886), (-0.004202, -0.01327, 0.02756), (0.006846, -0.01327, 0.02756), (0.006846, -0.02432, 0.02756), (-0.004202, -0.02432, 0.02756), (-0.05889, 0.0, 0.06732), (-0.01833, 0.0, 0.1813), (0.05513, 0.0, 0.06732), (0.01456, 0.0, 0.1813), (-0.01419, 0.0, 0.2288), (0.01043, 0.0, 0.2288), (0.03678, 0.0, 0.1243), (-0.04054, 0.0, 0.1243), (-0.02086, 0.0, 0.2191), (0.01709, 0.0, 0.2191), (-0.001881, -0.05466, 0.06732), (-0.001881, -0.0141, 0.1813), (-0.001881, -0.01007, 0.2325), (-0.001881, -0.03632, 0.1243), (-0.001881, -0.01663, 0.2191), (-0.001881, 0.0, 0.2325), (-0.001881, 0.0, 0.06732), (0.0153, -0.01239, 0.2003), (-0.01444, -0.01239, 0.2003), (0.02045, 0.0, 0.2002), (-0.01959, 0.0, 0.2002), (-0.001881, -0.01536, 0.2002)], [], [(36, 33, 3, 7), (43, 41, 1, 6), (46, 32, 2, 40), (45, 34, 4, 42), (38, 9, 4, 34), (44, 8, 5, 42), (40, 43, 6, 0), (32, 36, 7, 2), (51, 47, 8, 44), (50, 48, 9, 38), (22, 11, 13, 23), (23, 13, 17, 24), (24, 17, 15, 25), (25, 15, 11, 22), (12, 16, 14, 10), (17, 13, 11, 15), (28, 21, 18, 29), (27, 20, 21, 28), (26, 19, 20, 27), (29, 18, 19, 26), (21, 25, 22, 18), (20, 24, 25, 21), (19, 23, 24, 20), (18, 22, 23, 19), (10, 29, 26, 12), (12, 26, 27, 16), (16, 27, 28, 14), (14, 28, 29, 10), (47, 49, 39, 8), (0, 6, 37, 30), (8, 39, 35, 5), (6, 1, 31, 37), (48, 51, 44, 9), (2, 7, 43, 40), (9, 44, 42, 4), (35, 45, 42, 5), (30, 46, 40, 0), (7, 3, 41, 43), (1, 41, 51, 48), (3, 33, 49, 47), (31, 1, 48, 50), (41, 3, 47, 51)])
me_cube_001.polygons.foreach_set('material_index', [0, 0, 0, 0, 0, 0, 0, 0, 0, 0, 0, 0, 0, 0, 0, 0, 0, 0, 0, 0, 0, 0, 0, 0, 0, 0, 0, 0, 1, 0, 0, 0, 0, 0, 0, 0, 0, 0, 0, 0, 0, 0])
me_cube_001.materials.append(mat_material_001)
me_cube_001.materials.append(mat_material_002)
me_cube_001.materials.append(mat_material_003)
me_cube_001.use_remesh_preserve_volume = False
me_cube_001.use_remesh_preserve_attributes = False
me_cube_001.use_mirror_vertex_groups = False
me_cube_001.update()
me_cube = bpy.data.meshes.new('Cube')
me_cube.from_pydata([(0.972, -0.2451, 2.272), (1.0, -0.2171, 2.272), (0.972, -0.2171, 2.3), (1.0, -0.701, -0.272), (0.972, -0.729, -0.272), (0.972, -0.701, -0.3), (-0.972, -0.701, -0.3), (-0.972, -0.729, -0.272), (-1.0, -0.701, -0.272), (0.972, 0.0, 2.3), (1.0, 0.0, 2.272), (-1.0, 0.0, 2.272), (-0.972, -8.882e-16, 2.3), (0.972, -0.729, 0.272), (1.0, -0.701, 0.272), (0.972, -0.701, 0.3), (-1.0, -0.701, 0.272), (-0.972, -0.729, 0.272), (-0.972, -0.701, 0.3), (-1.0, -0.2171, 2.272), (-0.972, -0.2451, 2.272), (-0.972, -0.2171, 2.3), (1.0, 0.0, -0.272), (0.972, 0.0, -0.3), (-0.972, 0.0, -0.3), (-1.0, -5.412e-15, -0.272), (1.0, 0.0, 0.328), (1.0, 2.706e-15, 0.272), (-1.0, 0.0, 0.272), (-1.0, 0.0, 0.328), (0.972, -0.2731, -0.3), (0.972, -0.2171, -0.3), (1.0, -0.2171, -0.272), (1.0, -0.2731, -0.272), (0.972, -0.2731, 0.3), (1.0, -0.2731, 0.272), (1.0, -0.2171, 0.272), (1.0, -0.2171, 0.328), (0.972, -0.2451, 0.328), (-0.972, -0.2171, -0.3), (-0.972, -0.2731, -0.3), (-1.0, -0.2731, -0.272), (-1.0, -0.2171, -0.272), (-0.972, -0.2451, 0.328), (-1.0, -0.2171, 0.328), (-1.0, -0.2171, 0.272), (-1.0, -0.2731, 0.272), (-0.972, -0.2731, 0.3), (1.0, -0.1665, 1.819), (1.0, 0.0, 1.819), (1.0, -0.1665, 0.7807), (1.0, 0.0, 0.7807), (0.9366, -0.1665, 1.819), (0.9366, 0.0, 1.819), (0.9366, -0.1665, 0.7807), (0.9366, 0.0, 0.7807), (-0.8438, -0.2451, 0.3803), (-0.8438, -0.2451, 2.24), (0.8438, -0.2451, 2.24), (0.8438, -0.2451, 0.3803), (-0.8438, -0.2203, 0.3803), (-0.8438, -0.2203, 2.24), (0.8438, -0.2203, 2.24), (0.8438, -0.2203, 0.3803)], [], [(4, 13, 17, 7), (22, 27, 36, 32), (30, 5, 6, 40), (8, 16, 46, 41), (34, 47, 18, 15), (33, 35, 14, 3), (10, 1, 48, 49), (29, 44, 19, 11), (23, 31, 39, 24), (43, 38, 59, 56), (42, 45, 28, 25), (0, 1, 2), (3, 4, 5), (6, 7, 8), (13, 14, 15), (16, 17, 18), (19, 20, 21), (30, 31, 32, 33), (34, 35, 36, 37, 38), (39, 40, 41, 42), (43, 44, 45, 46, 47), (33, 3, 5, 30), (43, 20, 19, 44), (4, 7, 6, 5), (3, 14, 13, 4), (7, 17, 16, 8), (20, 0, 2, 21), (34, 15, 14, 35), (9, 2, 1, 10), (15, 18, 17, 13), (21, 12, 11, 19), (0, 38, 37, 1), (42, 25, 24, 39), (44, 29, 28, 45), (22, 32, 31, 23), (26, 37, 36, 27), (8, 41, 40, 6), (18, 47, 46, 16), (45, 42, 41, 46), (35, 33, 32, 36), (47, 34, 38, 43), (30, 40, 39, 31), (9, 12, 21, 2), (50, 51, 55, 54), (1, 37, 50, 48), (37, 26, 51, 50), (54, 55, 53, 52), (49, 48, 52, 53), (48, 50, 54, 52), (56, 59, 63, 60), (0, 20, 57, 58), (20, 43, 56, 57), (38, 0, 58, 59), (60, 63, 62, 61), (58, 57, 61, 62), (59, 58, 62, 63), (57, 56, 60, 61)])
me_cube.materials.append(mat_material_007)
me_cube.use_remesh_preserve_volume = False
me_cube.use_remesh_preserve_attributes = False
me_cube.use_mirror_vertex_groups = False
me_cube.update()
me_cube_002 = bpy.data.meshes.new('Cube.002')
me_cube_002.from_pydata([(-1.0, -2.5, -1.0), (-1.0, -2.5, 1.0), (-1.0, 2.5, -1.0), (-1.0, 2.5, 1.0), (1.0, -2.5, -1.0), (1.0, -2.5, 1.0), (1.0, 2.5, -1.0), (1.0, 2.5, 1.0)], [], [(0, 1, 3, 2), (2, 3, 7, 6), (6, 7, 5, 4), (4, 5, 1, 0), (2, 6, 4, 0), (7, 3, 1, 5)])
me_cube_002.materials.append(mat_material_008)
me_cube_002.use_remesh_preserve_volume = False
me_cube_002.use_remesh_preserve_attributes = False
me_cube_002.use_mirror_vertex_groups = False
me_cube_002.update()

# ---- objects
ob_cube_008 = bpy.data.objects.new('Cube.008', me_cube_009)
ob_cube_007 = bpy.data.objects.new('Cube.007', me_cube_008)
ob_cube_006 = bpy.data.objects.new('Cube.006', me_cube_007)
ob_cube_005 = bpy.data.objects.new('Cube.005', me_cube_006)
ob_cube_004 = bpy.data.objects.new('Cube.004', me_cube_005)
ob_cube_003 = bpy.data.objects.new('Cube.003', me_cube_004)
ob_plane = bpy.data.objects.new('Plane', me_plane)
ob_cube_001 = bpy.data.objects.new('Cube.001', me_cube_001)
ob_cube = bpy.data.objects.new('Cube', me_cube)
ob_camera = bpy.data.objects.new('Camera', cam_camera)
ob_sun = bpy.data.objects.new('Sun', light_sun)
ob_cube_002 = bpy.data.objects.new('Cube.002', me_cube_002)

# ---- transforms, parenting, visibility, modifiers, constraints
ob_cube_008.location = (2.633, 1.311, 0.961)
ob_cube_008.rotation_euler = (0.0, -0.0, 3.142)
ob_cube_008.scale = (3.146, 3.146, 3.146)
ob_cube_008.lineart.crease_threshold = 0.0
_m = ob_cube_008.modifiers.new('Mirror', 'MIRROR')
_m.use_axis = (False, True, False)
_m.use_clip = True
ob_cube_007.location = (-1.102, 0.4523, 7.292)
ob_cube_007.lineart.crease_threshold = 0.0
ob_cube_006.location = (-1.233, 0.4996, 7.292)
ob_cube_006.lineart.crease_threshold = 0.0
ob_cube_005.location = (-1.21, 0.3762, 7.292)
ob_cube_005.lineart.crease_threshold = 0.0
ob_cube_004.location = (-0.5968, -1.712, 0.9438)
ob_cube_004.lineart.crease_threshold = 0.0
ob_cube_003.location = (2.296, -1.529, 0.9438)
ob_cube_003.lineart.crease_threshold = 0.0
ob_plane.location = (0.2029, -3.098, 0.1373)
ob_plane.scale = (0.2382, 0.2382, 0.2382)
ob_plane.lineart.crease_threshold = 0.0
_m = ob_plane.modifiers.new('Subsurf', 'SUBSURF')
_m.uv_smooth = 'PRESERVE_CORNERS'
_m.quality = 2
_m.subdivision_type = 'SIMPLE'
_m.levels = 3
_m.show_only_control_edges = False
_m = ob_plane.modifiers.new('Displace', 'DISPLACE')
_m.mid_level = 0.237
_m.direction = 'Z'
ob_cube_001.location = (-1.852, -1.647, 1.074)
ob_cube_001.scale = (3.146, 3.146, 3.146)
ob_cube_001.lineart.crease_threshold = 0.0
_m = ob_cube_001.modifiers.new('Mirror', 'MIRROR')
_m.use_axis = (False, True, False)
_m.use_clip = True
ob_cube.location = (0.0, 0.0, 0.0)
ob_cube.scale = (3.146, 3.146, 3.146)
ob_cube.lock_rotations_4d = False
ob_cube.empty_display_type = 'ARROWS'
ob_cube.lineart.crease_threshold = 0.0
_m = ob_cube.modifiers.new('Mirror', 'MIRROR')
_m.use_axis = (False, True, False)
_m.use_clip = True
ob_camera.location = (6.485, -3.766, 7.173)
ob_camera.rotation_euler = (1.109, -0.0, 0.9909)
ob_camera.lock_rotations_4d = False
ob_camera.empty_display_type = 'ARROWS'
ob_camera.color = (0.0, 0.0, 0.0, 0.0)
ob_camera.display_type = 'WIRE'
ob_camera.lineart.crease_threshold = 0.0
ob_sun.location = (11.33, 2.799, 21.43)
ob_sun.rotation_euler = (-0.1174, 0.5091, -0.08653)
ob_sun.lineart.crease_threshold = 0.0
ob_cube_002.location = (-2.198, 0.0, 1.821)
ob_cube_002.scale = (0.28, 0.3193, 0.28)
ob_cube_002.lineart.crease_threshold = 0.0
_m = ob_cube_002.modifiers.new('Array', 'ARRAY')
_m.count = 8
_m.use_constant_offset = True
_m.constant_offset_displace = (0.3, 0.0, 0.0)
_m = ob_cube_002.modifiers.new('Array.001', 'ARRAY')
_m.count = 8
_m.use_constant_offset = True
_m.constant_offset_displace = (0.0, 0.0, 0.3)
_m.relative_offset_displace = (0.0, 0.0, 1.0)

# ---- collection membership
col_collection_1.objects.link(ob_cube_008)
col_collection_1.objects.link(ob_cube_007)
col_collection_1.objects.link(ob_cube_006)
col_collection_1.objects.link(ob_cube_005)
col_collection_1.objects.link(ob_cube_004)
col_collection_1.objects.link(ob_cube_003)
col_collection_1.objects.link(ob_plane)
col_collection_1.objects.link(ob_cube_001)
col_collection_1.objects.link(ob_cube)
col_collection_1.objects.link(ob_camera)
col_collection_12.objects.link(ob_sun)
col_collection_12.objects.link(ob_cube_002)

# ---- scene / render settings (as saved in the file)
scene.camera = ob_camera
scene.frame_start = 1; scene.frame_end = 250; scene.frame_set(1)
scene.render.engine = 'CYCLES'
scene.render.resolution_percentage = 50
scene.render.dither_intensity = 0.0
scene.cycles.use_denoising = False
scene.cycles.samples = 128
scene.cycles.sampling_pattern = 'TABULATED_SOBOL'
scene.cycles.light_sampling_threshold = 0.0
scene.cycles.use_adaptive_sampling = False
scene.cycles.use_light_tree = False
scene.cycles.blur_glossy = 0.0
scene.cycles.sample_clamp_indirect = 0.0
scene.view_settings.view_transform = 'Standard'
scene.unit_settings.scale_length = 0.01
bpy.context.view_layer.update()
